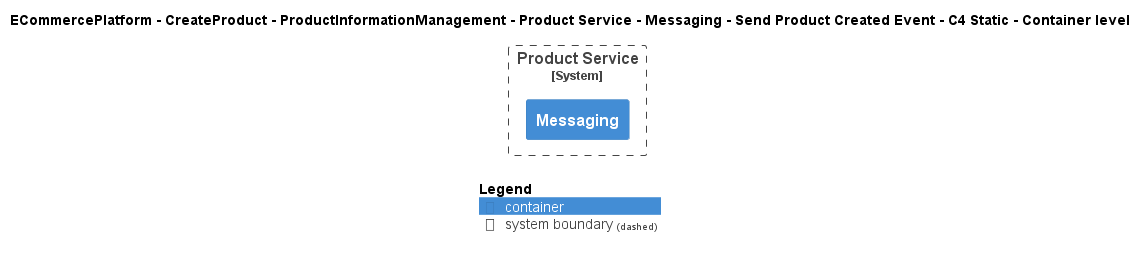

The diagram above was rendered by PlantUML. Its source (embedded in the PNG):
@startuml
!include ..\..\..\..\..\..\..\..\..\.c4s\C4_Container.puml

AddElementTag("c4interflow:lifecycle:new", $bgColor=green, $fontColor=#ffffff, $borderColor=green, $shadowing="False")
AddElementTag("c4interflow:lifecycle:changed", $bgColor=orange, $fontColor=#ffffff, $borderColor=orange, $shadowing="False")
AddElementTag("c4interflow:lifecycle:removed", $bgColor=red, $fontColor=#ffffff, $borderColor=red, $shadowing="False")

AddRelTag("c4interflow:lifecycle:new", $textColor=green, $lineColor=green)
AddRelTag("c4interflow:lifecycle:changed", $textColor=orange, $lineColor=orange)
AddRelTag("c4interflow:lifecycle:removed", $textColor=red, $lineColor=red)

SHOW_PERSON_PORTRAIT()
LAYOUT_TOP_DOWN()

skinparam linetype polyline

title ECommercePlatform - CreateProduct - ProductInformationManagement - Product Service - Messaging - Send Product Created Event - C4 Static - Container level


System_Boundary(ECommercePlatform.CreateProduct.ProductInformationManagement.SoftwareSystems.ProductService, "Product Service") {
    Container(ECommercePlatform.CreateProduct.ProductInformationManagement.SoftwareSystems.ProductService.Containers.Messaging, "Messaging", "", "")
}



SHOW_LEGEND()
@enduml